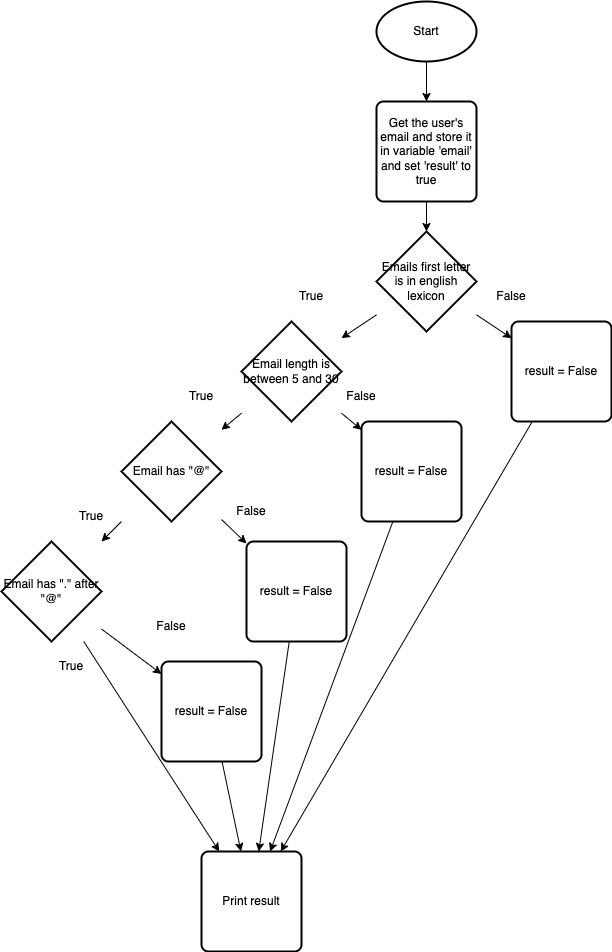

The diagram above was exported from draw.io. Its source (the exported page's mxGraphModel, read from the mxfile embedded in the PNG):
<mxGraphModel dx="865" dy="400" grid="1" gridSize="10" guides="1" tooltips="1" connect="1" arrows="1" fold="1" page="1" pageScale="1" pageWidth="850" pageHeight="1100" math="0" shadow="0">
  <root>
    <mxCell id="0" />
    <mxCell id="1" parent="0" />
    <mxCell id="4" value="" style="edgeStyle=none;html=1;" edge="1" parent="1" source="2" target="3">
      <mxGeometry relative="1" as="geometry" />
    </mxCell>
    <mxCell id="2" value="Start" style="strokeWidth=2;html=1;shape=mxgraph.flowchart.start_1;whiteSpace=wrap;" vertex="1" parent="1">
      <mxGeometry x="555" y="40" width="100" height="60" as="geometry" />
    </mxCell>
    <mxCell id="6" value="" style="edgeStyle=none;html=1;" edge="1" parent="1" source="3" target="5">
      <mxGeometry relative="1" as="geometry" />
    </mxCell>
    <mxCell id="3" value="Get the user's email and store it in variable 'email' and set 'result' to true" style="rounded=1;whiteSpace=wrap;html=1;absoluteArcSize=1;arcSize=14;strokeWidth=2;" vertex="1" parent="1">
      <mxGeometry x="555" y="140" width="100" height="100" as="geometry" />
    </mxCell>
    <mxCell id="8" value="" style="edgeStyle=none;html=1;" edge="1" parent="1" source="5" target="7">
      <mxGeometry relative="1" as="geometry" />
    </mxCell>
    <mxCell id="10" value="" style="edgeStyle=none;html=1;" edge="1" parent="1" source="5" target="9">
      <mxGeometry relative="1" as="geometry" />
    </mxCell>
    <mxCell id="5" value="Emails first letter is in english lexicon" style="strokeWidth=2;html=1;shape=mxgraph.flowchart.decision;whiteSpace=wrap;" vertex="1" parent="1">
      <mxGeometry x="555" y="270" width="100" height="100" as="geometry" />
    </mxCell>
    <mxCell id="35" value="" style="edgeStyle=none;html=1;" edge="1" parent="1" source="7" target="30">
      <mxGeometry relative="1" as="geometry" />
    </mxCell>
    <mxCell id="7" value="result = False" style="rounded=1;whiteSpace=wrap;html=1;absoluteArcSize=1;arcSize=14;strokeWidth=2;" vertex="1" parent="1">
      <mxGeometry x="690" y="360" width="100" height="100" as="geometry" />
    </mxCell>
    <mxCell id="12" value="" style="edgeStyle=none;html=1;" edge="1" parent="1" source="9" target="11">
      <mxGeometry relative="1" as="geometry" />
    </mxCell>
    <mxCell id="15" value="" style="edgeStyle=none;html=1;" edge="1" parent="1" source="9" target="14">
      <mxGeometry relative="1" as="geometry" />
    </mxCell>
    <mxCell id="9" value="Email length is between 5 and 30" style="strokeWidth=2;html=1;shape=mxgraph.flowchart.decision;whiteSpace=wrap;" vertex="1" parent="1">
      <mxGeometry x="420" y="360" width="100" height="100" as="geometry" />
    </mxCell>
    <mxCell id="34" value="" style="edgeStyle=none;html=1;" edge="1" parent="1" source="11" target="30">
      <mxGeometry relative="1" as="geometry" />
    </mxCell>
    <mxCell id="11" value="result = False" style="rounded=1;whiteSpace=wrap;html=1;absoluteArcSize=1;arcSize=14;strokeWidth=2;" vertex="1" parent="1">
      <mxGeometry x="540" y="460" width="100" height="100" as="geometry" />
    </mxCell>
    <mxCell id="17" value="" style="edgeStyle=none;html=1;" edge="1" parent="1" source="14" target="16">
      <mxGeometry relative="1" as="geometry" />
    </mxCell>
    <mxCell id="19" value="" style="edgeStyle=none;html=1;" edge="1" parent="1" source="14" target="18">
      <mxGeometry relative="1" as="geometry" />
    </mxCell>
    <mxCell id="14" value="Email has &quot;@&quot;" style="strokeWidth=2;html=1;shape=mxgraph.flowchart.decision;whiteSpace=wrap;" vertex="1" parent="1">
      <mxGeometry x="300" y="460" width="100" height="100" as="geometry" />
    </mxCell>
    <mxCell id="29" value="" style="edgeStyle=none;html=1;" edge="1" parent="1" source="16" target="28">
      <mxGeometry relative="1" as="geometry" />
    </mxCell>
    <mxCell id="31" value="" style="edgeStyle=none;html=1;" edge="1" parent="1" source="16" target="30">
      <mxGeometry relative="1" as="geometry" />
    </mxCell>
    <mxCell id="16" value="Email has &quot;.&quot; after &quot;@&quot;" style="strokeWidth=2;html=1;shape=mxgraph.flowchart.decision;whiteSpace=wrap;" vertex="1" parent="1">
      <mxGeometry x="180" y="580" width="100" height="100" as="geometry" />
    </mxCell>
    <mxCell id="33" value="" style="edgeStyle=none;html=1;" edge="1" parent="1" source="18" target="30">
      <mxGeometry relative="1" as="geometry" />
    </mxCell>
    <mxCell id="18" value="result = False" style="rounded=1;whiteSpace=wrap;html=1;absoluteArcSize=1;arcSize=14;strokeWidth=2;" vertex="1" parent="1">
      <mxGeometry x="425" y="580" width="100" height="100" as="geometry" />
    </mxCell>
    <mxCell id="20" value="True" style="text;strokeColor=none;align=center;fillColor=none;html=1;verticalAlign=middle;whiteSpace=wrap;rounded=0;" vertex="1" parent="1">
      <mxGeometry x="460" y="320" width="60" height="30" as="geometry" />
    </mxCell>
    <mxCell id="21" value="True" style="text;strokeColor=none;align=center;fillColor=none;html=1;verticalAlign=middle;whiteSpace=wrap;rounded=0;" vertex="1" parent="1">
      <mxGeometry x="220" y="690" width="60" height="30" as="geometry" />
    </mxCell>
    <mxCell id="22" value="False" style="text;strokeColor=none;align=center;fillColor=none;html=1;verticalAlign=middle;whiteSpace=wrap;rounded=0;" vertex="1" parent="1">
      <mxGeometry x="400" y="535" width="60" height="30" as="geometry" />
    </mxCell>
    <mxCell id="23" value="False" style="text;strokeColor=none;align=center;fillColor=none;html=1;verticalAlign=middle;whiteSpace=wrap;rounded=0;" vertex="1" parent="1">
      <mxGeometry x="510" y="420" width="60" height="30" as="geometry" />
    </mxCell>
    <mxCell id="24" value="True" style="text;strokeColor=none;align=center;fillColor=none;html=1;verticalAlign=middle;whiteSpace=wrap;rounded=0;" vertex="1" parent="1">
      <mxGeometry x="240" y="540" width="60" height="30" as="geometry" />
    </mxCell>
    <mxCell id="25" value="True" style="text;strokeColor=none;align=center;fillColor=none;html=1;verticalAlign=middle;whiteSpace=wrap;rounded=0;" vertex="1" parent="1">
      <mxGeometry x="350" y="420" width="60" height="30" as="geometry" />
    </mxCell>
    <mxCell id="26" value="False" style="text;strokeColor=none;align=center;fillColor=none;html=1;verticalAlign=middle;whiteSpace=wrap;rounded=0;" vertex="1" parent="1">
      <mxGeometry x="660" y="320" width="60" height="30" as="geometry" />
    </mxCell>
    <mxCell id="32" value="" style="edgeStyle=none;html=1;" edge="1" parent="1" source="28" target="30">
      <mxGeometry relative="1" as="geometry" />
    </mxCell>
    <mxCell id="28" value="result = False" style="rounded=1;whiteSpace=wrap;html=1;absoluteArcSize=1;arcSize=14;strokeWidth=2;" vertex="1" parent="1">
      <mxGeometry x="340" y="700" width="100" height="100" as="geometry" />
    </mxCell>
    <mxCell id="30" value="Print result" style="rounded=1;whiteSpace=wrap;html=1;absoluteArcSize=1;arcSize=14;strokeWidth=2;" vertex="1" parent="1">
      <mxGeometry x="380" y="890" width="100" height="100" as="geometry" />
    </mxCell>
    <mxCell id="36" value="False" style="text;strokeColor=none;align=center;fillColor=none;html=1;verticalAlign=middle;whiteSpace=wrap;rounded=0;" vertex="1" parent="1">
      <mxGeometry x="320" y="650" width="60" height="30" as="geometry" />
    </mxCell>
  </root>
</mxGraphModel>